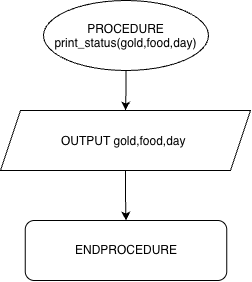

The diagram above was exported from draw.io. Its source (the exported page's mxGraphModel, read from the mxfile embedded in the PNG):
<mxGraphModel dx="924" dy="1050" grid="1" gridSize="10" guides="1" tooltips="1" connect="1" arrows="1" fold="1" page="1" pageScale="1" pageWidth="850" pageHeight="1100" math="0" shadow="0">
  <root>
    <mxCell id="0" />
    <mxCell id="1" parent="0" />
    <mxCell id="xzvVFd_6FwQbaS5MT_s4-11" edge="1" parent="1" source="xzvVFd_6FwQbaS5MT_s4-2" style="edgeStyle=orthogonalEdgeStyle;rounded=0;orthogonalLoop=1;jettySize=auto;html=1;exitX=0.5;exitY=1;exitDx=0;exitDy=0;entryX=0.5;entryY=0;entryDx=0;entryDy=0;">
      <mxGeometry relative="1" as="geometry">
        <mxPoint x="425" y="200" as="targetPoint" />
      </mxGeometry>
    </mxCell>
    <mxCell id="xzvVFd_6FwQbaS5MT_s4-2" parent="1" style="ellipse;whiteSpace=wrap;html=1;shapeInside=1;" value="PROCEDURE print_status(gold,food,day)" vertex="1">
      <mxGeometry height="70" width="165" x="343" y="90" as="geometry" />
    </mxCell>
    <mxCell id="xzvVFd_6FwQbaS5MT_s4-44" parent="1" style="rounded=1;whiteSpace=wrap;html=1;roundedPerimeter=1;" value="ENDPROCEDURE" vertex="1">
      <mxGeometry height="60" width="201.5" x="324.75" y="310" as="geometry" />
    </mxCell>
    <mxCell id="xzvVFd_6FwQbaS5MT_s4-64" edge="1" parent="1" source="xzvVFd_6FwQbaS5MT_s4-63" style="edgeStyle=orthogonalEdgeStyle;rounded=0;orthogonalLoop=1;jettySize=auto;html=1;exitX=0.5;exitY=1;exitDx=0;exitDy=0;entryX=0.5;entryY=0;entryDx=0;entryDy=0;" target="xzvVFd_6FwQbaS5MT_s4-44">
      <mxGeometry relative="1" as="geometry" />
    </mxCell>
    <mxCell id="xzvVFd_6FwQbaS5MT_s4-63" parent="1" style="shape=parallelogram;perimeter=parallelogramPerimeter;whiteSpace=wrap;html=1;shapeInside=1;fixedSize=1;" value="OUTPUT gold,food,day&amp;nbsp;" vertex="1">
      <mxGeometry height="60" width="250" x="300" y="200" as="geometry" />
    </mxCell>
  </root>
</mxGraphModel>